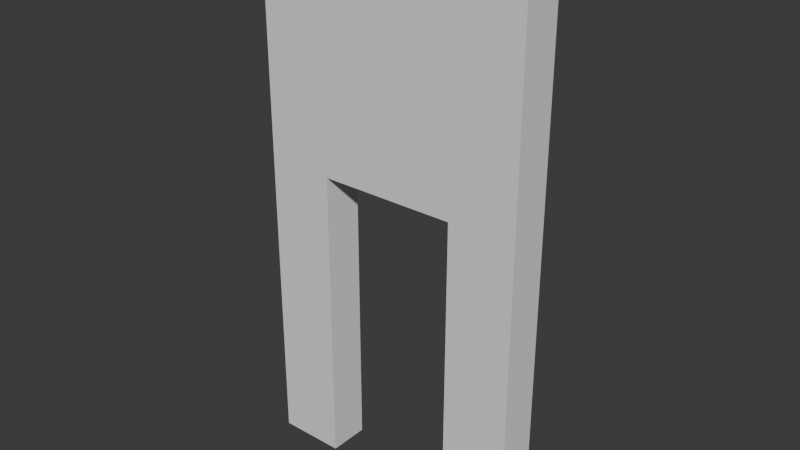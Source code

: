 # Source: DoorHole.blend  (saved by Blender 5.0.119; exported with 4.5.12 LTS)
import bpy
from mathutils import Matrix  # noqa: F401  (used for matrix-valued properties, if any)

bpy.ops.wm.read_factory_settings(use_empty=True)
scene = bpy.context.scene
scene.name = 'Scene'

# ---- collections
col_collection = bpy.data.collections.new('Collection'); scene.collection.children.link(col_collection)

# ---- world
world_world = bpy.data.worlds.new('World'); scene.world = world_world
world_world.use_nodes = True; world_world.node_tree.nodes.clear()
_N = world_world.node_tree.nodes; _L = world_world.node_tree.links
n0 = _N.new('ShaderNodeOutputWorld'); n0.name = 'World Output'; n0.location = (200, 100)
n1 = _N.new('ShaderNodeBackground'); n1.name = 'Background'; n1.location = (-200, 100)
n1.inputs[0].default_value = (0.05088, 0.05088, 0.05088, 1.0)
_L.new(n1.outputs[0], n0.inputs[0])
n0.is_active_output = True
world_world.color = (0.05088, 0.05088, 0.05088)
world_world.sun_shadow_jitter_overblur = 0.0

# ---- meshes
me_cube_001 = bpy.data.meshes.new('Cube.001')
me_cube_001.from_pydata([(-1.0, -1.0, -1.0), (-1.0, -1.0, 1.0), (-1.0, 1.0, -1.0), (-1.0, 1.0, 1.0), (1.0, -1.0, -1.0), (1.0, -1.0, 1.0), (1.0, 1.0, -1.0), (1.0, 1.0, 1.0), (0.5064, 1.0, -1.0), (-0.5064, 1.0, -1.0), (-0.6667, 1.0, 1.0), (-0.3333, 1.0, 1.0), (2.98e-08, 1.0, 1.0), (0.3333, 1.0, 1.0), (0.6667, 1.0, 1.0), (-0.5064, -1.0, -1.0), (0.5064, -1.0, -1.0), (0.6667, -1.0, 1.0), (0.3333, -1.0, 1.0), (-2.98e-08, -1.0, 1.0), (-0.3333, -1.0, 1.0), (-0.6667, -1.0, 1.0), (-1.0, -1.0, -0.75), (-1.0, -1.0, -0.5), (-1.0, -1.0, -0.25), (-1.0, -1.0, 0.0), (-1.0, -1.0, 0.25), (-1.0, -1.0, 0.5), (-1.0, -1.0, 0.75), (-1.0, 1.0, 0.75), (-1.0, 1.0, 0.5), (-1.0, 1.0, 0.25), (-1.0, 1.0, 0.0), (-1.0, 1.0, -0.25), (-1.0, 1.0, -0.5), (-1.0, 1.0, -0.75), (1.0, 1.0, 0.75), (1.0, 1.0, 0.5), (1.0, 1.0, 0.25), (1.0, 1.0, 0.0), (1.0, 1.0, -0.25), (1.0, 1.0, -0.5), (1.0, 1.0, -0.75), (1.0, -1.0, 0.75), (1.0, -1.0, 0.5), (1.0, -1.0, 0.25), (1.0, -1.0, 0.0), (1.0, -1.0, -0.25), (1.0, -1.0, -0.5), (1.0, -1.0, -0.75), (0.6667, -1.0, 0.75), (0.6667, -1.0, 0.5), (0.6667, -1.0, 0.25), (0.5064, -1.0, 0.0), (0.5064, -1.0, -0.25), (0.5064, -1.0, -0.5), (0.5064, -1.0, -0.75), (0.3333, -1.0, 0.75), (0.3333, -1.0, 0.5), (0.3333, -1.0, 0.25), (-2.235e-08, -1.0, 0.75), (-1.49e-08, -1.0, 0.5), (-7.451e-09, -1.0, 0.25), (-0.3333, -1.0, 0.75), (-0.3333, -1.0, 0.5), (-0.3333, -1.0, 0.25), (-0.6667, -1.0, 0.75), (-0.6667, -1.0, 0.5), (-0.6667, -1.0, 0.25), (-0.5064, -1.0, 0.0), (-0.5064, -1.0, -0.25), (-0.5064, -1.0, -0.5), (-0.5064, -1.0, -0.75), (-0.6667, 1.0, 0.75), (-0.6667, 1.0, 0.5), (-0.6667, 1.0, 0.25), (-0.5064, 1.0, 0.0), (-0.5064, 1.0, -0.25), (-0.5064, 1.0, -0.5), (-0.5064, 1.0, -0.75), (-0.3333, 1.0, 0.75), (-0.3333, 1.0, 0.5), (-0.3333, 1.0, 0.25), (2.235e-08, 1.0, 0.75), (1.49e-08, 1.0, 0.5), (7.451e-09, 1.0, 0.25), (0.3333, 1.0, 0.75), (0.3333, 1.0, 0.5), (0.3333, 1.0, 0.25), (0.6667, 1.0, 0.75), (0.6667, 1.0, 0.5), (0.6667, 1.0, 0.25), (0.5064, 1.0, 0.0), (0.5064, 1.0, -0.25), (0.5064, 1.0, -0.5), (0.5064, 1.0, -0.75), (-1.0, -1.0, 0.125), (-1.0, 1.0, 0.125), (1.0, 1.0, 0.125), (1.0, -1.0, 0.125), (0.5064, -1.0, 0.1218), (0.3333, -1.0, 0.1218), (-3.725e-09, -1.0, 0.1218), (-0.3333, -1.0, 0.1218), (-0.5064, -1.0, 0.1218), (-0.5064, 1.0, 0.1218), (-0.3333, 1.0, 0.1218), (3.725e-09, 1.0, 0.1218), (0.3333, 1.0, 0.1218), (0.5064, 1.0, 0.1218)], [], [(28, 1, 3, 29), (89, 14, 7, 36), (36, 7, 5, 43), (66, 21, 1, 28), (8, 6, 4, 16), (10, 3, 1, 21), (7, 14, 17, 5), (14, 13, 18, 17), (13, 12, 19, 18), (12, 11, 20, 19), (11, 10, 21, 20), (2, 9, 15, 0), (43, 5, 17, 50), (50, 17, 18, 57), (57, 18, 19, 60), (60, 19, 20, 63), (63, 20, 21, 66), (29, 3, 10, 73), (73, 10, 11, 80), (80, 11, 12, 83), (83, 12, 13, 86), (86, 13, 14, 89), (108, 88, 91, 109), (88, 87, 90, 91), (87, 86, 89, 90), (107, 85, 88, 108), (85, 84, 87, 88), (84, 83, 86, 87), (106, 82, 85, 107), (82, 81, 84, 85), (81, 80, 83, 84), (105, 75, 82, 106), (75, 74, 81, 82), (74, 73, 80, 81), (2, 35, 79, 9), (35, 34, 78, 79), (34, 33, 77, 78), (33, 32, 76, 77), (97, 31, 75, 105), (31, 30, 74, 75), (30, 29, 73, 74), (103, 65, 68, 104), (65, 64, 67, 68), (64, 63, 66, 67), (102, 62, 65, 103), (62, 61, 64, 65), (61, 60, 63, 64), (101, 59, 62, 102), (59, 58, 61, 62), (58, 57, 60, 61), (100, 52, 59, 101), (52, 51, 58, 59), (51, 50, 57, 58), (4, 49, 56, 16), (49, 48, 55, 56), (48, 47, 54, 55), (47, 46, 53, 54), (99, 45, 52, 100), (45, 44, 51, 52), (44, 43, 50, 51), (15, 72, 22, 0), (72, 71, 23, 22), (71, 70, 24, 23), (70, 69, 25, 24), (104, 68, 26, 96), (68, 67, 27, 26), (67, 66, 28, 27), (6, 42, 49, 4), (42, 41, 48, 49), (41, 40, 47, 48), (40, 39, 46, 47), (98, 38, 45, 99), (38, 37, 44, 45), (37, 36, 43, 44), (8, 95, 42, 6), (95, 94, 41, 42), (94, 93, 40, 41), (93, 92, 39, 40), (109, 91, 38, 98), (91, 90, 37, 38), (90, 89, 36, 37), (0, 22, 35, 2), (22, 23, 34, 35), (23, 24, 33, 34), (24, 25, 32, 33), (96, 26, 31, 97), (26, 27, 30, 31), (27, 28, 29, 30), (25, 96, 97, 32), (92, 109, 98, 39), (39, 98, 99, 46), (69, 104, 96, 25), (46, 99, 100, 53), (32, 97, 105, 76), (9, 79, 72, 15), (72, 79, 78, 71), (71, 78, 77, 70), (70, 77, 76, 69), (69, 76, 105, 104), (103, 104, 105, 106), (102, 103, 106, 107), (101, 102, 107, 108), (100, 101, 108, 109), (53, 100, 109, 92), (54, 53, 92, 93), (55, 54, 93, 94), (56, 55, 94, 95), (8, 16, 56, 95)])
_uv = me_cube_001.uv_layers.new(name='UVMap')
_uv.uv.foreach_set('vector', [0.5938, 0.0, 0.625, 0.0, 0.625, 0.25, 0.5938, 0.25, 0.5938, 0.4583, 0.625, 0.4583, 0.625, 0.5, 0.5938, 0.5, 0.5938, 0.5, 0.625, 0.5, 0.625, 0.75, 0.5938, 0.75, 0.5938, 0.9583, 0.625, 0.9583, 0.625, 1.0, 0.5938, 1.0, 0.3333, 0.5, 0.375, 0.5, 0.375, 0.75, 0.3333, 0.75, 0.8333, 0.5, 0.875, 0.5, 0.875, 0.75, 0.8333, 0.75, 0.625, 0.5, 0.6667, 0.5, 0.6667, 0.75, 0.625, 0.75, 0.6667, 0.5, 0.7083, 0.5, 0.7083, 0.75, 0.6667, 0.75, 0.7083, 0.5, 0.75, 0.5, 0.75, 0.75, 0.7083, 0.75, 0.75, 0.5, 0.7917, 0.5, 0.7917, 0.75, 0.75, 0.75, 0.7917, 0.5, 0.8333, 0.5, 0.8333, 0.75, 0.7917, 0.75, 0.125, 0.5, 0.1667, 0.5, 0.1667, 0.75, 0.125, 0.75, 0.5938, 0.75, 0.625, 0.75, 0.625, 0.7917, 0.5938, 0.7917, 0.5938, 0.7917, 0.625, 0.7917, 0.625, 0.8333, 0.5938, 0.8333, 0.5938, 0.8333, 0.625, 0.8333, 0.625, 0.875, 0.5938, 0.875, 0.5938, 0.875, 0.625, 0.875, 0.625, 0.9167, 0.5938, 0.9167, 0.5938, 0.9167, 0.625, 0.9167, 0.625, 0.9583, 0.5938, 0.9583, 0.5938, 0.25, 0.625, 0.25, 0.625, 0.2917, 0.5938, 0.2917, 0.5938, 0.2917, 0.625, 0.2917, 0.625, 0.3333, 0.5938, 0.3333, 0.5938, 0.3333, 0.625, 0.3333, 0.625, 0.375, 0.5938, 0.375, 0.5938, 0.375, 0.625, 0.375, 0.625, 0.4167, 0.5938, 0.4167, 0.5938, 0.4167, 0.625, 0.4167, 0.625, 0.4583, 0.5938, 0.4583, 0.5156, 0.4167, 0.5312, 0.4167, 0.5312, 0.4583, 0.5156, 0.4583, 0.5312, 0.4167, 0.5625, 0.4167, 0.5625, 0.4583, 0.5312, 0.4583, 0.5625, 0.4167, 0.5938, 0.4167, 0.5938, 0.4583, 0.5625, 0.4583, 0.5156, 0.375, 0.5312, 0.375, 0.5312, 0.4167, 0.5156, 0.4167, 0.5312, 0.375, 0.5625, 0.375, 0.5625, 0.4167, 0.5312, 0.4167, 0.5625, 0.375, 0.5938, 0.375, 0.5938, 0.4167, 0.5625, 0.4167, 0.5156, 0.3333, 0.5312, 0.3333, 0.5312, 0.375, 0.5156, 0.375, 0.5312, 0.3333, 0.5625, 0.3333, 0.5625, 0.375, 0.5312, 0.375, 0.5625, 0.3333, 0.5938, 0.3333, 0.5938, 0.375, 0.5625, 0.375, 0.5156, 0.2917, 0.5312, 0.2917, 0.5312, 0.3333, 0.5156, 0.3333, 0.5312, 0.2917, 0.5625, 0.2917, 0.5625, 0.3333, 0.5312, 0.3333, 0.5625, 0.2917, 0.5938, 0.2917, 0.5938, 0.3333, 0.5625, 0.3333, 0.375, 0.25, 0.4062, 0.25, 0.4062, 0.2917, 0.375, 0.2917, 0.4062, 0.25, 0.4375, 0.25, 0.4375, 0.2917, 0.4062, 0.2917, 0.4375, 0.25, 0.4688, 0.25, 0.4688, 0.2917, 0.4375, 0.2917, 0.4688, 0.25, 0.5, 0.25, 0.5, 0.2917, 0.4688, 0.2917, 0.5156, 0.25, 0.5312, 0.25, 0.5312, 0.2917, 0.5156, 0.2917, 0.5312, 0.25, 0.5625, 0.25, 0.5625, 0.2917, 0.5312, 0.2917, 0.5625, 0.25, 0.5938, 0.25, 0.5938, 0.2917, 0.5625, 0.2917, 0.5156, 0.9167, 0.5312, 0.9167, 0.5312, 0.9583, 0.5156, 0.9583, 0.5312, 0.9167, 0.5625, 0.9167, 0.5625, 0.9583, 0.5312, 0.9583, 0.5625, 0.9167, 0.5938, 0.9167, 0.5938, 0.9583, 0.5625, 0.9583, 0.5156, 0.875, 0.5312, 0.875, 0.5312, 0.9167, 0.5156, 0.9167, 0.5312, 0.875, 0.5625, 0.875, 0.5625, 0.9167, 0.5312, 0.9167, 0.5625, 0.875, 0.5938, 0.875, 0.5938, 0.9167, 0.5625, 0.9167, 0.5156, 0.8333, 0.5312, 0.8333, 0.5312, 0.875, 0.5156, 0.875, 0.5312, 0.8333, 0.5625, 0.8333, 0.5625, 0.875, 0.5312, 0.875, 0.5625, 0.8333, 0.5938, 0.8333, 0.5938, 0.875, 0.5625, 0.875, 0.5156, 0.7917, 0.5312, 0.7917, 0.5312, 0.8333, 0.5156, 0.8333, 0.5312, 0.7917, 0.5625, 0.7917, 0.5625, 0.8333, 0.5312, 0.8333, 0.5625, 0.7917, 0.5938, 0.7917, 0.5938, 0.8333, 0.5625, 0.8333, 0.375, 0.75, 0.4062, 0.75, 0.4062, 0.7917, 0.375, 0.7917, 0.4062, 0.75, 0.4375, 0.75, 0.4375, 0.7917, 0.4062, 0.7917, 0.4375, 0.75, 0.4688, 0.75, 0.4688, 0.7917, 0.4375, 0.7917, 0.4688, 0.75, 0.5, 0.75, 0.5, 0.7917, 0.4688, 0.7917, 0.5156, 0.75, 0.5312, 0.75, 0.5312, 0.7917, 0.5156, 0.7917, 0.5312, 0.75, 0.5625, 0.75, 0.5625, 0.7917, 0.5312, 0.7917, 0.5625, 0.75, 0.5938, 0.75, 0.5938, 0.7917, 0.5625, 0.7917, 0.375, 0.9583, 0.4062, 0.9583, 0.4062, 1.0, 0.375, 1.0, 0.4062, 0.9583, 0.4375, 0.9583, 0.4375, 1.0, 0.4062, 1.0, 0.4375, 0.9583, 0.4688, 0.9583, 0.4688, 1.0, 0.4375, 1.0, 0.4688, 0.9583, 0.5, 0.9583, 0.5, 1.0, 0.4688, 1.0, 0.5156, 0.9583, 0.5312, 0.9583, 0.5312, 1.0, 0.5156, 1.0, 0.5312, 0.9583, 0.5625, 0.9583, 0.5625, 1.0, 0.5312, 1.0, 0.5625, 0.9583, 0.5938, 0.9583, 0.5938, 1.0, 0.5625, 1.0, 0.375, 0.5, 0.4062, 0.5, 0.4062, 0.75, 0.375, 0.75, 0.4062, 0.5, 0.4375, 0.5, 0.4375, 0.75, 0.4062, 0.75, 0.4375, 0.5, 0.4688, 0.5, 0.4688, 0.75, 0.4375, 0.75, 0.4688, 0.5, 0.5, 0.5, 0.5, 0.75, 0.4688, 0.75, 0.5156, 0.5, 0.5312, 0.5, 0.5312, 0.75, 0.5156, 0.75, 0.5312, 0.5, 0.5625, 0.5, 0.5625, 0.75, 0.5312, 0.75, 0.5625, 0.5, 0.5938, 0.5, 0.5938, 0.75, 0.5625, 0.75, 0.375, 0.4583, 0.4062, 0.4583, 0.4062, 0.5, 0.375, 0.5, 0.4062, 0.4583, 0.4375, 0.4583, 0.4375, 0.5, 0.4062, 0.5, 0.4375, 0.4583, 0.4688, 0.4583, 0.4688, 0.5, 0.4375, 0.5, 0.4688, 0.4583, 0.5, 0.4583, 0.5, 0.5, 0.4688, 0.5, 0.5156, 0.4583, 0.5312, 0.4583, 0.5312, 0.5, 0.5156, 0.5, 0.5312, 0.4583, 0.5625, 0.4583, 0.5625, 0.5, 0.5312, 0.5, 0.5625, 0.4583, 0.5938, 0.4583, 0.5938, 0.5, 0.5625, 0.5, 0.375, 0.0, 0.4062, 0.0, 0.4062, 0.25, 0.375, 0.25, 0.4062, 0.0, 0.4375, 0.0, 0.4375, 0.25, 0.4062, 0.25, 0.4375, 0.0, 0.4688, 0.0, 0.4688, 0.25, 0.4375, 0.25, 0.4688, 0.0, 0.5, 0.0, 0.5, 0.25, 0.4688, 0.25, 0.5156, 0.0, 0.5312, 0.0, 0.5312, 0.25, 0.5156, 0.25, 0.5312, 0.0, 0.5625, 0.0, 0.5625, 0.25, 0.5312, 0.25, 0.5625, 0.0, 0.5938, 0.0, 0.5938, 0.25, 0.5625, 0.25, 0.5, 0.0, 0.5156, 0.0, 0.5156, 0.25, 0.5, 0.25, 0.5, 0.4583, 0.5156, 0.4583, 0.5156, 0.5, 0.5, 0.5, 0.5, 0.5, 0.5156, 0.5, 0.5156, 0.75, 0.5, 0.75, 0.5, 0.9583, 0.5156, 0.9583, 0.5156, 1.0, 0.5, 1.0, 0.5, 0.75, 0.5156, 0.75, 0.5156, 0.7917, 0.5, 0.7917, 0.5, 0.25, 0.5156, 0.25, 0.5156, 0.2917, 0.5, 0.2917, 0.375, 0.2917, 0.4062, 0.2917, 0.4062, 0.9583, 0.375, 0.9583, 0.4062, 0.9583, 0.4062, 0.2917, 0.4375, 0.2917, 0.4375, 0.9583, 0.4375, 0.9583, 0.4375, 0.2917, 0.4688, 0.2917, 0.4688, 0.9583, 0.4688, 0.9583, 0.4688, 0.2917, 0.5, 0.2917, 0.5, 0.9583, 0.5, 0.9583, 0.5, 0.2917, 0.5156, 0.2917, 0.5156, 0.9583, 0.5156, 0.9167, 0.5156, 0.9583, 0.5156, 0.2917, 0.5156, 0.3333, 0.5156, 0.875, 0.5156, 0.9167, 0.5156, 0.3333, 0.5156, 0.375, 0.5156, 0.8333, 0.5156, 0.875, 0.5156, 0.375, 0.5156, 0.4167, 0.5156, 0.7917, 0.5156, 0.8333, 0.5156, 0.4167, 0.5156, 0.4583, 0.5, 0.7917, 0.5156, 0.7917, 0.5156, 0.4583, 0.5, 0.4583, 0.4688, 0.7917, 0.5, 0.7917, 0.5, 0.4583, 0.4688, 0.4583, 0.4375, 0.7917, 0.4688, 0.7917, 0.4688, 0.4583, 0.4375, 0.4583, 0.4062, 0.7917, 0.4375, 0.7917, 0.4375, 0.4583, 0.4062, 0.4583, 0.375, 0.4583, 0.375, 0.7917, 0.4062, 0.7917, 0.4062, 0.4583])
me_cube_001.update()

# ---- objects
ob_cube = bpy.data.objects.new('Cube', me_cube_001)

# ---- transforms, parenting, visibility, modifiers, constraints
ob_cube.location = (0.0, 0.0, 0.0)
ob_cube.scale = (2.0, 0.3, 4.0)

# ---- collection membership
col_collection.objects.link(ob_cube)

# ---- scene / render settings (as saved in the file)
scene.frame_start = 1; scene.frame_end = 250; scene.frame_set(1)
scene.render.engine = 'BLENDER_EEVEE_NEXT'
scene.render.bake_bias = 0.0
scene.render.bake_samples = 0
scene.cycles.sampling_pattern = 'TABULATED_SOBOL'
scene.eevee.use_volume_custom_range = False
bpy.context.view_layer.update()

# ---- added for rendering (the .blend has no active camera and no usable light): camera, sun
cam_auto = bpy.data.cameras.new('AutoCamera')
cam_auto.lens = 50.0
cam_auto.sensor_width = 36.0
cam_auto.clip_end = 1000.0
ob_auto_camera = bpy.data.objects.new('AutoCamera', cam_auto)
scene.collection.objects.link(ob_auto_camera)
ob_auto_camera.location = (8.29406, -9.95287, 6.63525)
ob_auto_camera.rotation_euler = (1.09748, -7.21219e-08, 0.694738)
scene.camera = ob_auto_camera
light_auto_sun = bpy.data.lights.new('AutoSun', 'SUN')
light_auto_sun.energy = 3.0
light_auto_sun.angle = 0.0523599
ob_auto_sun = bpy.data.objects.new('AutoSun', light_auto_sun)
scene.collection.objects.link(ob_auto_sun)
ob_auto_sun.rotation_euler = (0.872665, 0.174533, 0.523599)
bpy.context.view_layer.update()
